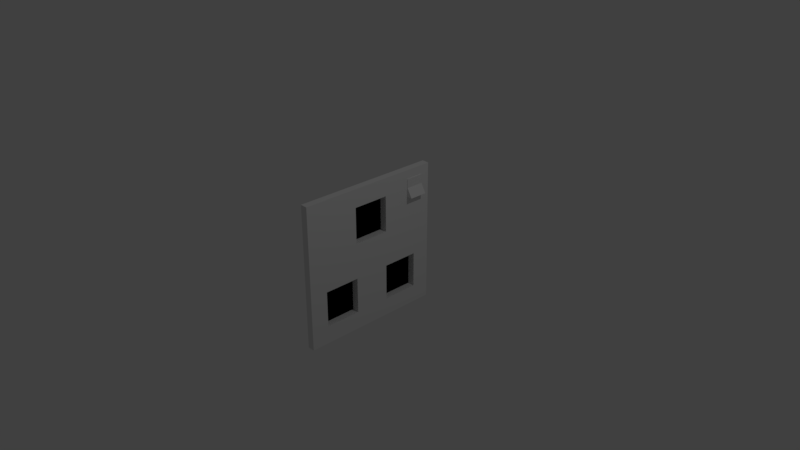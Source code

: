# Source: Socket.blend  (saved by Blender 2.78.0; exported with 4.5.12 LTS)
import bpy
from mathutils import Matrix  # noqa: F401  (used for matrix-valued properties, if any)

bpy.ops.wm.read_factory_settings(use_empty=True)
scene = bpy.context.scene
scene.name = 'Scene'

# ---- collections
col_collection_1 = bpy.data.collections.new('Collection 1'); scene.collection.children.link(col_collection_1)

# ---- materials (node trees are filled in below, after node groups)
mat_material = bpy.data.materials.new('Material')
mat_material.alpha_threshold = 0.0
mat_material.use_transparent_shadow = False
mat_material.roughness = 0.5
mat_material.line_color = (0.0, 0.0, 0.0, 1.0)

# ---- material node trees

# ---- world
world_world = bpy.data.worlds.new('World'); scene.world = world_world
world_world.color = (0.05088, 0.05088, 0.05088)
world_world.use_sun_shadow = False
world_world.sun_shadow_jitter_overblur = 0.0
world_world.cycles.sampling_method = 'MANUAL'

# ---- cameras
cam_camera = bpy.data.cameras.new('Camera')
cam_camera.clip_end = 100.0
cam_camera.lens = 35.0
cam_camera.sensor_width = 32.0
cam_camera.sensor_height = 18.0
cam_camera.ortho_scale = 7.314
cam_camera.dof.focus_distance = 0.0
cam_camera.dof.aperture_fstop = 128.0

# ---- lights
light_lamp = bpy.data.lights.new('Lamp', 'POINT')
light_lamp.transmission_factor = 0.0
light_lamp.cutoff_distance = 30.0
light_lamp.energy = 100.0
light_lamp.shadow_buffer_clip_start = 1.001
light_lamp.shadow_soft_size = 0.1
light_lamp.shadow_maximum_resolution = 0.006
light_lamp.use_absolute_resolution = True

# ---- meshes
me_cube = bpy.data.meshes.new('Cube')
me_cube.from_pydata([(0.05, 1.0, -1.0), (0.05, -1.0, -1.0), (-0.05, -1.0, -1.0), (-0.05, 1.0, -1.0), (0.05, 1.0, 1.0), (0.05, -1.0, 1.0), (-0.05, -1.0, 1.0), (-0.05, 1.0, 1.0), (0.05, 0.0, -1.0), (0.05, 1.0, 0.0), (0.05, -1.0, 0.0), (0.05, -4.768e-07, 1.0), (0.05, -2.384e-07, 0.0), (0.05, -0.5, -1.0), (0.05, 1.0, 0.5), (0.05, -1.0, 0.5), (0.05, -0.5, 1.0), (0.05, 0.5, -1.0), (0.05, 1.0, -0.5), (0.05, -1.0, -0.5), (0.05, 0.5, 1.0), (0.05, -0.5, 0.0), (0.05, 0.5, 0.0), (0.05, -1.192e-07, -0.5), (0.05, 0.5, 0.5), (0.05, -0.5, 0.5), (0.05, -0.75, -1.0), (0.05, 1.0, 0.75), (0.05, -1.0, 0.75), (0.05, -0.75, 1.0), (0.05, 0.25, -1.0), (0.05, 1.0, -0.25), (0.05, -1.0, -0.25), (0.05, 0.25, 1.0), (0.05, -0.75, 0.0), (0.05, 0.25, 0.0), (0.05, -5.96e-08, -0.75), (0.05, -2.98e-07, 0.25), (0.05, -0.25, -1.0), (0.05, 1.0, 0.25), (0.05, -1.0, 0.25), (0.05, -0.25, 1.0), (0.05, 0.75, -1.0), (0.05, 1.0, -0.75), (0.05, -1.0, -0.75), (0.05, 0.75, 1.0), (0.05, -0.25, 0.0), (0.05, 0.75, 0.0), (0.05, -1.788e-07, -0.25), (0.05, -4.172e-07, 0.75), (0.05, 0.25, 0.5), (0.05, 0.75, 0.5), (0.05, 0.5, 0.25), (0.05, 0.5, 0.75), (0.05, 0.25, -0.5), (0.05, 0.75, -0.5), (0.05, 0.5, -0.75), (0.05, 0.5, -0.25), (0.05, -0.75, -0.5), (0.05, -0.25, -0.5), (0.05, -0.5, -0.75), (0.05, -0.5, -0.25), (0.05, -0.75, 0.5), (0.05, -0.25, 0.5), (0.05, -0.5, 0.25), (0.05, -0.5, 0.75), (0.05, -0.25, 0.75), (0.05, -0.25, 0.25), (0.05, -0.75, 0.25), (0.05, -0.25, -0.25), (0.05, -0.25, -0.75), (0.05, -0.75, -0.75), (0.05, 0.75, -0.25), (0.05, 0.75, -0.75), (0.05, 0.25, -0.75), (0.05, 0.75, 0.25), (0.05, 0.25, 0.25), (0.05, 0.25, 0.75), (0.05, 0.25, -0.25), (0.05, -0.75, -0.25), (0.05, -0.75, 0.75), (-0.05, -4.159e-07, 0.75), (-0.05, -3.563e-07, 0.5), (-0.05, 0.25, 0.5), (-0.05, 0.75, -0.5), (-0.05, 0.5, -0.5), (-0.05, 0.5, -0.25), (-0.05, -0.25, -0.5), (-0.05, -0.5, -0.5), (-0.05, -0.5, -0.25), (-0.05, -2.967e-07, 0.25), (-0.05, 0.25, -0.5), (-0.05, 0.5, -0.75), (-0.05, -0.75, -0.5), (-0.05, -0.5, -0.75), (-0.05, -0.25, 0.5), (-0.05, -0.25, 0.75), (-0.05, -0.25, 0.25), (-0.05, -0.25, -0.25), (-0.05, -0.25, -0.75), (-0.05, -0.75, -0.75), (-0.05, 0.75, -0.25), (-0.05, 0.75, -0.75), (-0.05, 0.25, -0.75), (-0.05, 0.25, 0.25), (-0.05, 0.25, 0.75), (-0.05, 0.25, -0.25), (-0.05, -0.75, -0.25), (0.05, 1.0, 0.875), (0.05, 0.625, 1.0), (0.05, 0.625, 0.5), (0.05, 0.5, 0.625), (0.05, 1.0, 0.625), (0.05, 0.875, 1.0), (0.05, 0.875, 0.5), (0.05, 0.5, 0.875), (0.05, 0.625, 0.75), (0.05, 0.875, 0.75), (0.05, 0.75, 0.625), (0.05, 0.75, 0.875), (0.05, 0.875, 0.875), (0.05, 0.875, 0.625), (0.05, 0.625, 0.625), (0.05, 0.625, 0.875), (0.05759, 0.875, 0.75), (0.05759, 0.75, 0.75), (0.05759, 0.75, 0.875), (0.05759, 0.625, 0.75), (0.13, 0.75, 0.625), (0.05759, 0.875, 0.875), (0.13, 0.875, 0.625), (0.13, 0.625, 0.625), (0.05759, 0.625, 0.875)], [], [(0, 42, 17, 30, 8, 38, 13, 26, 1, 2, 3), (4, 7, 6, 5, 29, 16, 41, 11, 33, 20, 109, 45, 113), (80, 29, 5, 28), (1, 44, 19, 32, 10, 40, 15, 28, 5, 6, 2), (2, 6, 7, 3), (4, 108, 27, 112, 14, 39, 9, 31, 18, 43, 0, 3, 7), (79, 34, 10, 32), (78, 35, 12, 48), (77, 33, 11, 49), (60, 70, 99, 94), (75, 51, 110, 24, 52), (123, 109, 20, 115), (74, 54, 23, 36), (57, 78, 106, 86), (72, 47, 22, 57), (71, 58, 19, 44), (49, 66, 96, 81), (69, 46, 21, 61), (68, 62, 15, 40), (67, 63, 25, 64), (66, 41, 16, 65), (63, 66, 65, 25), (58, 71, 100, 93), (49, 11, 41, 66), (46, 67, 64, 21), (12, 37, 67, 46), (63, 67, 97, 95), (34, 68, 40, 10), (21, 64, 68, 34), (64, 25, 62, 68), (37, 76, 104, 90), (23, 48, 69, 59), (48, 12, 46, 69), (38, 70, 60, 13), (8, 36, 70, 38), (36, 23, 59, 70), (26, 71, 44, 1), (13, 60, 71, 26), (59, 69, 98, 87), (71, 60, 94, 100), (18, 31, 72, 55), (31, 9, 47, 72), (42, 73, 56, 17), (0, 43, 73, 42), (43, 18, 55, 73), (30, 74, 36, 8), (17, 56, 74, 30), (79, 58, 93, 107), (122, 116, 53, 111), (116, 122, 131, 127), (120, 113, 45, 119), (47, 75, 52, 22), (9, 39, 75, 47), (39, 14, 114, 51, 75), (35, 76, 37, 12), (22, 52, 76, 35), (52, 24, 50, 76), (56, 73, 102, 92), (24, 111, 53, 77, 50), (53, 115, 20, 33, 77), (54, 78, 48, 23), (50, 77, 105, 83), (57, 22, 35, 78), (58, 79, 32, 19), (54, 74, 103, 91), (61, 21, 34, 79), (62, 80, 28, 15), (25, 65, 80, 62), (65, 16, 29, 80), (104, 83, 82, 90), (102, 84, 85, 92), (99, 87, 88, 94), (82, 81, 96, 95), (90, 82, 95, 97), (87, 98, 89, 88), (94, 88, 93, 100), (84, 101, 86, 85), (92, 85, 91, 103), (83, 105, 81, 82), (85, 86, 106, 91), (88, 89, 107, 93), (73, 55, 84, 102), (72, 57, 86, 101), (66, 63, 95, 96), (78, 54, 91, 106), (76, 50, 83, 104), (74, 56, 92, 103), (77, 49, 81, 105), (55, 72, 101, 84), (70, 59, 87, 99), (69, 61, 89, 98), (67, 37, 90, 97), (61, 79, 107, 89), (117, 120, 129, 124), (27, 108, 120, 117), (108, 4, 113, 120), (114, 121, 118, 51), (14, 112, 121, 114), (112, 27, 117, 121), (110, 122, 111, 24), (51, 118, 122, 110), (119, 123, 132, 126), (116, 123, 115, 53), (118, 121, 130, 128), (119, 45, 109, 123), (130, 124, 125, 128), (124, 129, 126, 125), (128, 125, 127, 131), (125, 126, 132, 127), (120, 119, 126, 129), (122, 118, 128, 131), (121, 117, 124, 130), (123, 116, 127, 132)])
me_cube.materials.append(mat_material)
me_cube.use_remesh_preserve_volume = False
me_cube.use_remesh_preserve_attributes = False
me_cube.use_mirror_vertex_groups = False
me_cube.update()

# ---- objects
ob_cube = bpy.data.objects.new('Cube', me_cube)
ob_lamp = bpy.data.objects.new('Lamp', light_lamp)
ob_camera = bpy.data.objects.new('Camera', cam_camera)

# ---- transforms, parenting, visibility, modifiers, constraints
ob_cube.location = (0.0, 0.0, 0.0)
ob_cube.lock_rotations_4d = False
ob_cube.empty_display_type = 'ARROWS'
ob_cube.lineart.crease_threshold = 0.0
ob_lamp.location = (4.076, 1.005, 5.904)
ob_lamp.rotation_euler = (0.6503, 0.05522, 1.866)
ob_lamp.lock_rotations_4d = False
ob_lamp.empty_display_type = 'ARROWS'
ob_lamp.color = (0.0, 0.0, 0.0, 0.0)
ob_lamp.lineart.crease_threshold = 0.0
ob_camera.location = (7.481, -6.508, 5.344)
ob_camera.rotation_euler = (1.109, 0.0, 0.8149)
ob_camera.lock_rotations_4d = False
ob_camera.empty_display_type = 'ARROWS'
ob_camera.color = (0.0, 0.0, 0.0, 0.0)
ob_camera.display_type = 'WIRE'
ob_camera.lineart.crease_threshold = 0.0

# ---- collection membership
col_collection_1.objects.link(ob_cube)
col_collection_1.objects.link(ob_lamp)
col_collection_1.objects.link(ob_camera)

# ---- scene / render settings (as saved in the file)
scene.camera = ob_camera
scene.frame_start = 1; scene.frame_end = 250; scene.frame_set(1)
scene.render.engine = 'BLENDER_EEVEE_NEXT'
scene.render.resolution_percentage = 50
scene.render.dither_intensity = 0.0
scene.cycles.use_denoising = False
scene.cycles.samples = 128
scene.cycles.sampling_pattern = 'TABULATED_SOBOL'
scene.cycles.light_sampling_threshold = 0.0
scene.cycles.use_adaptive_sampling = False
scene.cycles.use_light_tree = False
scene.cycles.blur_glossy = 0.0
scene.cycles.sample_clamp_indirect = 0.0
scene.view_settings.view_transform = 'Standard'
bpy.context.view_layer.update()

